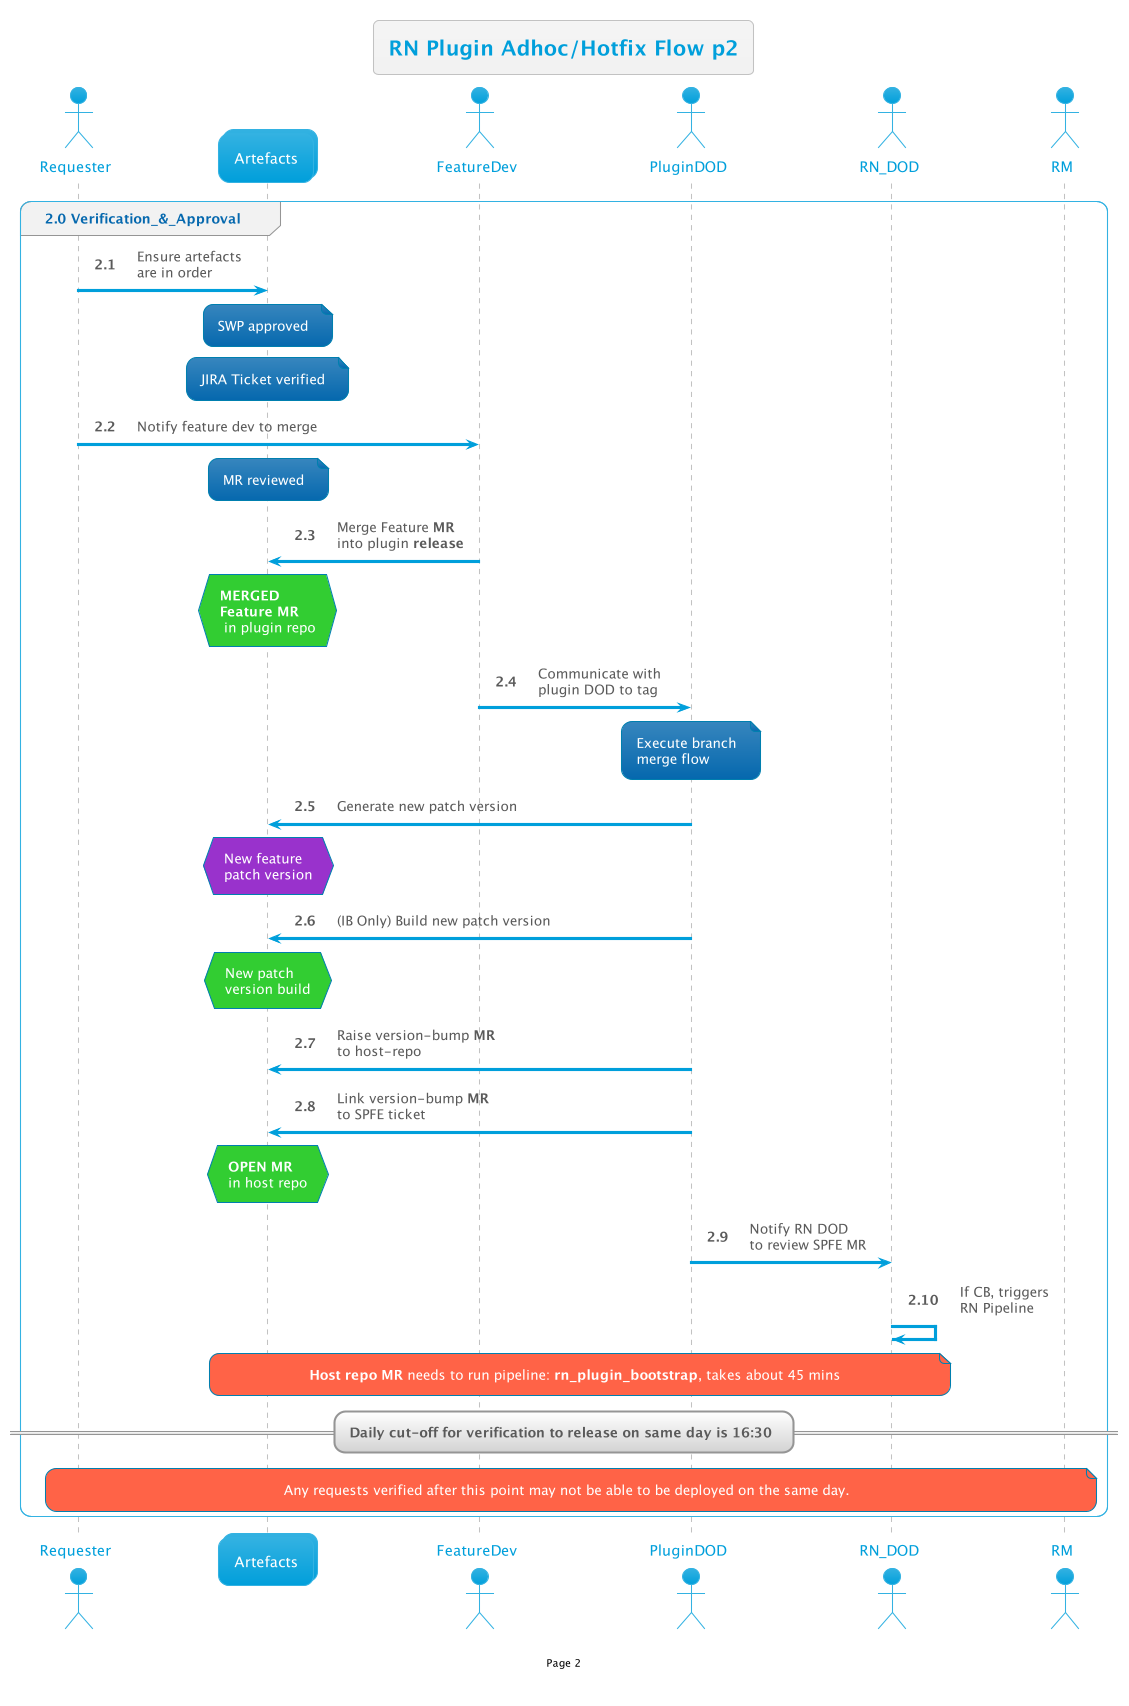

The diagram above was rendered by PlantUML. Its source (embedded in the PNG):
@startuml

!$AutonumStart = 2

!include __init__

group 2.0 Verification_&_Approval
    req -> Art: Ensure artefacts\nare in order
    note over Art: SWP approved
    note over Art: JIRA Ticket verified

    req -> FeatDev: Notify feature dev to merge
    
    note over Art: MR reviewed
    FeatDev -> Art: Merge Feature <b>MR</b>\ninto plugin <b>release</b>
    hnote over Art#LimeGreen:<b>MERGED\n<b>Feature MR\n in plugin repo

    FeatDev -> PluginDOD: Communicate with \nplugin DOD to tag
    note over PluginDOD: Execute branch\nmerge flow
    PluginDOD -> Art: Generate new patch version
    hnote over Art#DarkOrchid:New feature\npatch version

    PluginDOD -> Art: (IB Only) Build new patch version
    hnote over Art#LimeGreen:New patch\nversion build

    PluginDOD -> Art: Raise version-bump <b>MR</b>\nto host-repo
    PluginDOD -> Art: Link version-bump <b>MR</b>\nto SPFE ticket
    hnote over Art#LimeGreen:<b>OPEN MR\nin host repo

    PluginDOD -> RN_DOD: Notify RN DOD\nto review SPFE MR
    RN_DOD->RN_DOD: If CB, triggers\nRN Pipeline 
    note over Art,RN_DOD#Tomato: <b>Host repo MR</b> needs to run pipeline: <b>rn_plugin_bootstrap</b>, takes about 45 mins

    == Daily cut-off for verification to release on same day is 16:30 ==
    note over req,RM#Tomato: Any requests verified after this point may not be able to be deployed on the same day.

end

@enduml